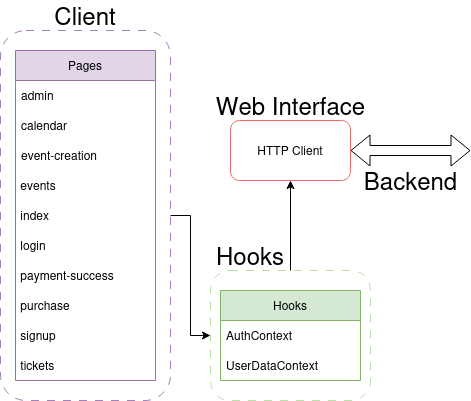

The diagram above was exported from draw.io. Its source (the exported page's mxGraphModel, read from the mxfile embedded in the PNG):
<mxGraphModel dx="1306" dy="829" grid="1" gridSize="10" guides="1" tooltips="1" connect="1" arrows="1" fold="1" page="1" pageScale="1" pageWidth="850" pageHeight="1100" math="0" shadow="0">
  <root>
    <mxCell id="0" />
    <mxCell id="1" parent="0" />
    <mxCell id="-0nixaDrq6naayhMbe8i-13" value="" style="rounded=1;whiteSpace=wrap;html=1;fillColor=none;dashed=1;dashPattern=8 8;strokeColor=#A680B8;" parent="1" vertex="1">
      <mxGeometry x="340" y="230" width="170" height="370" as="geometry" />
    </mxCell>
    <mxCell id="-0nixaDrq6naayhMbe8i-24" style="edgeStyle=orthogonalEdgeStyle;rounded=0;orthogonalLoop=1;jettySize=auto;html=1;" parent="1" source="-0nixaDrq6naayhMbe8i-20" target="-0nixaDrq6naayhMbe8i-23" edge="1">
      <mxGeometry relative="1" as="geometry" />
    </mxCell>
    <mxCell id="-0nixaDrq6naayhMbe8i-20" value="" style="rounded=1;whiteSpace=wrap;html=1;fillColor=none;dashed=1;dashPattern=8 8;strokeColor=#B9E0A5;" parent="1" vertex="1">
      <mxGeometry x="550" y="470" width="160" height="130" as="geometry" />
    </mxCell>
    <mxCell id="-0nixaDrq6naayhMbe8i-1" value="Pages" style="swimlane;fontStyle=0;childLayout=stackLayout;horizontal=1;startSize=30;horizontalStack=0;resizeParent=1;resizeParentMax=0;resizeLast=0;collapsible=1;marginBottom=0;whiteSpace=wrap;html=1;fillColor=#e1d5e7;strokeColor=#9673a6;" parent="1" vertex="1">
      <mxGeometry x="355" y="250" width="140" height="330" as="geometry" />
    </mxCell>
    <mxCell id="-0nixaDrq6naayhMbe8i-2" value="admin" style="text;strokeColor=none;fillColor=none;align=left;verticalAlign=middle;spacingLeft=4;spacingRight=4;overflow=hidden;points=[[0,0.5],[1,0.5]];portConstraint=eastwest;rotatable=0;whiteSpace=wrap;html=1;" parent="-0nixaDrq6naayhMbe8i-1" vertex="1">
      <mxGeometry y="30" width="140" height="30" as="geometry" />
    </mxCell>
    <mxCell id="-0nixaDrq6naayhMbe8i-3" value="calendar" style="text;strokeColor=none;fillColor=none;align=left;verticalAlign=middle;spacingLeft=4;spacingRight=4;overflow=hidden;points=[[0,0.5],[1,0.5]];portConstraint=eastwest;rotatable=0;whiteSpace=wrap;html=1;" parent="-0nixaDrq6naayhMbe8i-1" vertex="1">
      <mxGeometry y="60" width="140" height="30" as="geometry" />
    </mxCell>
    <mxCell id="-0nixaDrq6naayhMbe8i-4" value="event-creation" style="text;strokeColor=none;fillColor=none;align=left;verticalAlign=middle;spacingLeft=4;spacingRight=4;overflow=hidden;points=[[0,0.5],[1,0.5]];portConstraint=eastwest;rotatable=0;whiteSpace=wrap;html=1;" parent="-0nixaDrq6naayhMbe8i-1" vertex="1">
      <mxGeometry y="90" width="140" height="30" as="geometry" />
    </mxCell>
    <mxCell id="-0nixaDrq6naayhMbe8i-5" value="&lt;div align=&quot;left&quot;&gt;&amp;nbsp;events&lt;/div&gt;" style="text;html=1;align=left;verticalAlign=middle;resizable=0;points=[];autosize=1;strokeColor=none;fillColor=none;" parent="-0nixaDrq6naayhMbe8i-1" vertex="1">
      <mxGeometry y="120" width="140" height="30" as="geometry" />
    </mxCell>
    <mxCell id="-0nixaDrq6naayhMbe8i-8" value="&lt;div align=&quot;left&quot;&gt;&amp;nbsp;index&lt;/div&gt;" style="text;html=1;align=left;verticalAlign=middle;resizable=0;points=[];autosize=1;strokeColor=none;fillColor=none;" parent="-0nixaDrq6naayhMbe8i-1" vertex="1">
      <mxGeometry y="150" width="140" height="30" as="geometry" />
    </mxCell>
    <mxCell id="-0nixaDrq6naayhMbe8i-7" value="&lt;div align=&quot;left&quot;&gt;&amp;nbsp;login&lt;/div&gt;" style="text;html=1;align=left;verticalAlign=middle;resizable=0;points=[];autosize=1;strokeColor=none;fillColor=none;" parent="-0nixaDrq6naayhMbe8i-1" vertex="1">
      <mxGeometry y="180" width="140" height="30" as="geometry" />
    </mxCell>
    <mxCell id="-0nixaDrq6naayhMbe8i-12" value="&lt;div align=&quot;left&quot;&gt;&amp;nbsp;payment-success&lt;/div&gt;" style="text;html=1;align=left;verticalAlign=middle;resizable=0;points=[];autosize=1;strokeColor=none;fillColor=none;" parent="-0nixaDrq6naayhMbe8i-1" vertex="1">
      <mxGeometry y="210" width="140" height="30" as="geometry" />
    </mxCell>
    <mxCell id="-0nixaDrq6naayhMbe8i-6" value="&lt;div align=&quot;left&quot;&gt;&amp;nbsp;purchase&lt;/div&gt;" style="text;html=1;align=left;verticalAlign=middle;resizable=0;points=[];autosize=1;strokeColor=none;fillColor=none;" parent="-0nixaDrq6naayhMbe8i-1" vertex="1">
      <mxGeometry y="240" width="140" height="30" as="geometry" />
    </mxCell>
    <mxCell id="-0nixaDrq6naayhMbe8i-10" value="&lt;div align=&quot;left&quot;&gt;&amp;nbsp;signup&lt;/div&gt;" style="text;html=1;align=left;verticalAlign=middle;resizable=0;points=[];autosize=1;strokeColor=none;fillColor=none;" parent="-0nixaDrq6naayhMbe8i-1" vertex="1">
      <mxGeometry y="270" width="140" height="30" as="geometry" />
    </mxCell>
    <mxCell id="-0nixaDrq6naayhMbe8i-9" value="&lt;div align=&quot;left&quot;&gt;&amp;nbsp;tickets&lt;/div&gt;" style="text;html=1;align=left;verticalAlign=middle;resizable=0;points=[];autosize=1;strokeColor=none;fillColor=none;" parent="-0nixaDrq6naayhMbe8i-1" vertex="1">
      <mxGeometry y="300" width="140" height="30" as="geometry" />
    </mxCell>
    <mxCell id="-0nixaDrq6naayhMbe8i-22" value="" style="edgeStyle=orthogonalEdgeStyle;rounded=0;orthogonalLoop=1;jettySize=auto;html=1;" parent="1" source="-0nixaDrq6naayhMbe8i-13" target="-0nixaDrq6naayhMbe8i-20" edge="1">
      <mxGeometry relative="1" as="geometry" />
    </mxCell>
    <mxCell id="-0nixaDrq6naayhMbe8i-14" value="&lt;font style=&quot;font-size: 24px;&quot;&gt;Client&lt;/font&gt;" style="text;html=1;align=center;verticalAlign=middle;whiteSpace=wrap;rounded=0;" parent="1" vertex="1">
      <mxGeometry x="395" y="200" width="60" height="30" as="geometry" />
    </mxCell>
    <mxCell id="-0nixaDrq6naayhMbe8i-15" value="Hooks" style="swimlane;fontStyle=0;childLayout=stackLayout;horizontal=1;startSize=30;horizontalStack=0;resizeParent=1;resizeParentMax=0;resizeLast=0;collapsible=1;marginBottom=0;whiteSpace=wrap;html=1;fillColor=#d5e8d4;strokeColor=#82b366;" parent="1" vertex="1">
      <mxGeometry x="560" y="490" width="140" height="90" as="geometry" />
    </mxCell>
    <mxCell id="-0nixaDrq6naayhMbe8i-16" value="AuthContext" style="text;strokeColor=none;fillColor=none;align=left;verticalAlign=middle;spacingLeft=4;spacingRight=4;overflow=hidden;points=[[0,0.5],[1,0.5]];portConstraint=eastwest;rotatable=0;whiteSpace=wrap;html=1;" parent="-0nixaDrq6naayhMbe8i-15" vertex="1">
      <mxGeometry y="30" width="140" height="30" as="geometry" />
    </mxCell>
    <mxCell id="-0nixaDrq6naayhMbe8i-17" value="UserDataContext" style="text;strokeColor=none;fillColor=none;align=left;verticalAlign=middle;spacingLeft=4;spacingRight=4;overflow=hidden;points=[[0,0.5],[1,0.5]];portConstraint=eastwest;rotatable=0;whiteSpace=wrap;html=1;" parent="-0nixaDrq6naayhMbe8i-15" vertex="1">
      <mxGeometry y="60" width="140" height="30" as="geometry" />
    </mxCell>
    <mxCell id="-0nixaDrq6naayhMbe8i-21" value="&lt;font style=&quot;font-size: 24px;&quot;&gt;Hooks&lt;/font&gt;" style="text;html=1;align=center;verticalAlign=middle;whiteSpace=wrap;rounded=0;" parent="1" vertex="1">
      <mxGeometry x="560" y="440" width="60" height="30" as="geometry" />
    </mxCell>
    <mxCell id="-0nixaDrq6naayhMbe8i-23" value="HTTP Client" style="rounded=1;whiteSpace=wrap;html=1;strokeColor=#EA6B66;" parent="1" vertex="1">
      <mxGeometry x="570" y="320" width="120" height="60" as="geometry" />
    </mxCell>
    <mxCell id="-0nixaDrq6naayhMbe8i-25" value="&lt;font style=&quot;font-size: 24px;&quot;&gt;Web Interface&lt;/font&gt;" style="text;html=1;align=center;verticalAlign=middle;whiteSpace=wrap;rounded=0;" parent="1" vertex="1">
      <mxGeometry x="552.5" y="290" width="155" height="30" as="geometry" />
    </mxCell>
    <mxCell id="-0nixaDrq6naayhMbe8i-26" value="" style="shape=flexArrow;endArrow=classic;startArrow=classic;html=1;rounded=0;exitX=1;exitY=0.5;exitDx=0;exitDy=0;" parent="1" source="-0nixaDrq6naayhMbe8i-23" edge="1">
      <mxGeometry width="100" height="100" relative="1" as="geometry">
        <mxPoint x="650" y="460" as="sourcePoint" />
        <mxPoint x="810" y="350" as="targetPoint" />
      </mxGeometry>
    </mxCell>
    <mxCell id="-0nixaDrq6naayhMbe8i-27" value="&lt;font style=&quot;font-size: 24px;&quot;&gt;Backend&lt;/font&gt;" style="text;html=1;align=center;verticalAlign=middle;resizable=0;points=[];autosize=1;strokeColor=none;fillColor=none;" parent="1" vertex="1">
      <mxGeometry x="690" y="360" width="120" height="40" as="geometry" />
    </mxCell>
  </root>
</mxGraphModel>